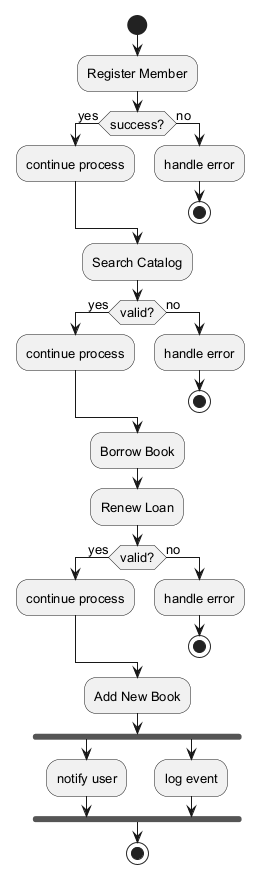

The diagram above was rendered by PlantUML. Its source (embedded in the PNG):
@startuml
skinparam backgroundColor #FFFFFF
skinparam classBackgroundColor #E8F4FA
skinparam classBorderColor #2C7DA0
skinparam defaultFontSize 13
start
:Register Member;
if (success?) then (yes)
:continue process;
else (no)
:handle error;
stop
endif
:Search Catalog;
if (valid?) then (yes)
:continue process;
else (no)
:handle error;
stop
endif
:Borrow Book;
:Renew Loan;
if (valid?) then (yes)
:continue process;
else (no)
:handle error;
stop
endif
:Add New Book;
fork
:notify user;
fork again
:log event;
end fork
stop
@enduml